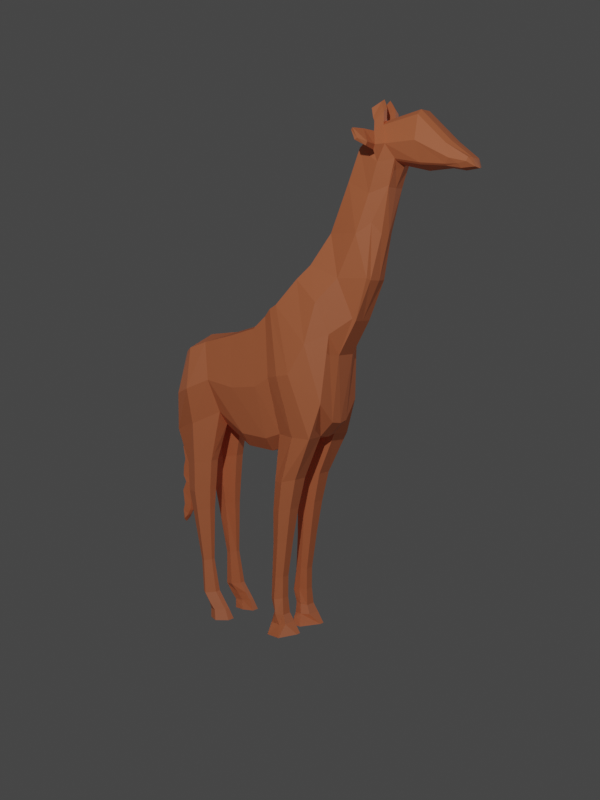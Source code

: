 # Source: giraffe.blend  (saved by Blender 3.6.11; exported with 4.5.12 LTS)
import bpy
from mathutils import Matrix  # noqa: F401  (used for matrix-valued properties, if any)

bpy.ops.wm.read_factory_settings(use_empty=True)
scene = bpy.context.scene
scene.name = 'Scene'

# ---- collections
col_collection = bpy.data.collections.new('Collection'); scene.collection.children.link(col_collection)
col_lights = bpy.data.collections.new('lights'); scene.collection.children.link(col_lights)

# ---- materials (node trees are filled in below, after node groups)
mat_base = bpy.data.materials.new('Base')

# ---- material node trees
mat_base.use_nodes = True; mat_base.node_tree.nodes.clear()
_N = mat_base.node_tree.nodes; _L = mat_base.node_tree.links
n0 = _N.new('ShaderNodeBsdfPrincipled'); n0.name = 'Principled BSDF'; n0.location = (10, 300)
n0.distribution = 'GGX'
n0.subsurface_method = 'RANDOM_WALK_SKIN'
n0.inputs[0].default_value = (0.8, 0.2227, 0.09072, 1.0)
n0.inputs[2].default_value = 0.5636
n0.inputs[3].default_value = 1.45
n0.inputs[27].default_value = (0.0, 0.0, 0.0, 1.0)
n0.inputs[28].default_value = 1.0
n1 = _N.new('ShaderNodeOutputMaterial'); n1.name = 'Material Output'; n1.location = (300, 300)
_L.new(n0.outputs[0], n1.inputs[0])
n1.is_active_output = True

# ---- world
world_world = bpy.data.worlds.new('World'); scene.world = world_world
world_world.use_nodes = True; world_world.node_tree.nodes.clear()
_N = world_world.node_tree.nodes; _L = world_world.node_tree.links
n0 = _N.new('ShaderNodeOutputWorld'); n0.name = 'World Output'; n0.location = (300, 300)
n1 = _N.new('ShaderNodeBackground'); n1.name = 'Background'; n1.location = (10, 300)
n1.inputs[0].default_value = (0.05088, 0.05088, 0.05088, 1.0)
_L.new(n1.outputs[0], n0.inputs[0])
n0.is_active_output = True
world_world.color = (0.05088, 0.05088, 0.05088)
world_world.use_sun_shadow = False
world_world.sun_shadow_jitter_overblur = 0.0

# ---- cameras
cam_camera = bpy.data.cameras.new('Camera')
cam_camera.clip_end = 100.0
cam_camera.ortho_scale = 7.314

# ---- lights
light_light = bpy.data.lights.new('Light', 'SPOT')
light_light.transmission_factor = 0.0
light_light.energy = 1000.0
light_light.shadow_soft_size = 0.1
light_light.shadow_maximum_resolution = 0.006
light_light.use_absolute_resolution = True
light_light.spot_size = 1.309
light_light_001 = bpy.data.lights.new('Light.001', 'SPOT')
light_light_001.diffuse_factor = 0.449
light_light_001.transmission_factor = 0.0
light_light_001.energy = 357.6
light_light_001.shadow_soft_size = 0.1
light_light_001.shadow_maximum_resolution = 0.006
light_light_001.use_absolute_resolution = True
light_light_001.spot_size = 1.309
light_light_002 = bpy.data.lights.new('Light.002', 'SPOT')
light_light_002.transmission_factor = 0.0
light_light_002.energy = 394.5
light_light_002.shadow_soft_size = 0.1
light_light_002.shadow_maximum_resolution = 0.006
light_light_002.use_absolute_resolution = True
light_light_002.spot_size = 1.285

# ---- meshes
me_plane = bpy.data.meshes.new('Plane')
me_plane.from_pydata([(-0.7526, 0.0, -0.3329), (-0.3824, 0.0, -0.2825), (-0.6555, 0.0, 0.2545), (-0.5222, 0.0, 0.3787), (-0.1695, 0.0, -0.4226), (-0.2769, 0.0, 0.4029), (0.04335, 0.0, -0.4415), (-0.06671, 0.0, 0.4595), (0.4722, 0.0, -0.3123), (0.1435, 0.0, 0.6374), (0.5728, 0.0, -0.2078), (0.3348, 0.0, 0.7775), (0.6148, 0.0, 0.2704), (0.4345, 0.0, 0.8638), (0.7497, 0.0, 0.5076), (0.572, 0.0, 1.079), (0.8804, 0.0, 0.7807), (0.7202, 0.0, 1.419), (0.9532, 0.0, 1.081), (0.8011, 0.0, 1.635), (1.006, 0.0, 1.385), (0.8927, 0.0, 1.756), (1.07, 0.0, 1.529), (0.9627, 0.0, 1.815), (1.258, 0.0, 1.484), (1.219, 0.0, 1.869), (1.428, 0.0, 1.492), (1.425, 0.0, 1.676), (1.521, 0.0, 1.473), (1.587, 0.0, 1.545), (0.1672, 0.0, -0.3992), (0.03839, 0.0, 0.5485), (-0.6555, -0.2894, 0.2545), (-0.7526, -0.2894, -0.3329), (-0.3787, -0.2405, -0.1825), (-0.4585, -0.3273, 0.3306), (-0.1658, -0.2405, -0.3227), (-0.23, -0.3117, 0.3839), (0.04706, -0.2405, -0.3415), (-0.01984, -0.3117, 0.4405), (0.4709, -0.3259, -0.307), (0.1984, -0.3482, 0.6121), (0.1709, -0.2405, -0.2992), (0.08526, -0.3117, 0.5294), (0.5512, -0.2999, -0.05907), (0.3417, -0.2812, 0.7881), (0.5902, -0.2421, 0.4169), (0.4291, -0.2234, 0.8837), (0.7315, -0.1343, 0.5258), (0.5539, -0.1343, 1.098), (0.8515, -0.1555, 0.7976), (0.7063, -0.1555, 1.434), (0.8825, -0.1448, 1.162), (0.7961, -0.1623, 1.65), (1.001, -0.1182, 1.4), (0.8935, -0.1392, 1.728), (1.054, -0.1411, 1.567), (0.9627, -0.1302, 1.787), (1.237, -0.1411, 1.532), (1.219, -0.136, 1.835), (1.423, -0.1411, 1.513), (1.419, -0.1334, 1.646), (1.505, -0.1226, 1.512), (1.569, -0.1062, 1.55), (1.219, -0.07468, 1.869), (1.438, -0.07569, 1.661), (0.934, -0.08494, 1.087), (0.8654, -0.1184, 0.7825), (1.583, -0.05993, 1.548), (1.516, -0.08805, 1.485), (-0.7526, -0.1184, -0.3329), (-0.6455, -0.1072, 0.2748), (0.7202, -0.1184, 1.419), (0.8011, -0.1184, 1.635), (0.5635, -0.1184, -0.1962), (0.4628, -0.1184, -0.3007), (1.423, -0.1184, 1.502), (-0.3824, -0.1184, -0.2825), (0.1435, -0.1184, 0.6374), (0.3348, -0.1184, 0.7775), (1.0, -0.1184, 1.388), (0.1672, -0.1184, -0.3992), (0.04335, -0.1184, -0.4415), (-0.5222, -0.1184, 0.3787), (0.8927, -0.1185, 1.756), (0.6148, -0.1184, 0.2704), (0.03839, -0.1184, 0.5485), (0.4345, -0.1184, 0.8638), (-0.1695, -0.1184, -0.4226), (1.054, -0.1184, 1.555), (-0.2769, -0.1184, 0.4029), (0.9627, -0.07468, 1.815), (0.7497, -0.1184, 0.5076), (0.572, -0.1184, 1.079), (1.237, -0.1184, 1.52), (-0.06671, -0.1184, 0.4595), (-0.6806, -0.2561, -0.5826), (-0.4544, -0.2561, -0.5518), (-0.6806, -0.1517, -0.5826), (-0.4544, -0.1517, -0.5518), (-0.675, -0.2508, -0.8006), (-0.4721, -0.2508, -0.7729), (-0.675, -0.157, -0.8006), (-0.4721, -0.157, -0.7729), (-0.6458, -0.2423, -0.9447), (-0.4796, -0.2423, -0.922), (-0.6458, -0.1655, -0.9447), (-0.4796, -0.1655, -0.922), (-0.5729, -0.2258, -1.321), (-0.4779, -0.2258, -1.308), (-0.5729, -0.1819, -1.321), (-0.4779, -0.1819, -1.308), (-0.5452, -0.245, -1.559), (-0.4343, -0.2351, -1.549), (-0.5696, -0.1726, -1.568), (-0.4343, -0.1726, -1.549), (-0.4952, -0.245, -1.629), (-0.3843, -0.2351, -1.619), (-0.5196, -0.1726, -1.638), (-0.3843, -0.1726, -1.619), (-0.4825, -0.2327, -1.683), (-0.345, -0.2327, -1.67), (-0.4825, -0.1751, -1.683), (-0.345, -0.1751, -1.67), (-0.476, -0.2452, -1.748), (-0.3081, -0.2452, -1.745), (-0.476, -0.1626, -1.748), (-0.3081, -0.1626, -1.745), (0.1558, -0.2859, -0.6437), (0.3315, -0.2859, -0.6062), (0.1558, -0.1219, -0.6437), (0.3315, -0.1219, -0.6062), (0.1323, -0.2736, -0.855), (0.2816, -0.2736, -0.8231), (0.1323, -0.1342, -0.855), (0.2816, -0.1342, -0.8231), (0.1247, -0.2583, -1.091), (0.2412, -0.2583, -1.066), (0.1247, -0.1495, -1.091), (0.2412, -0.1495, -1.066), (0.1069, -0.2489, -1.352), (0.2035, -0.2489, -1.331), (0.1069, -0.1589, -1.352), (0.2035, -0.1589, -1.331), (0.1021, -0.2487, -1.502), (0.2016, -0.2489, -1.487), (0.08375, -0.1589, -1.507), (0.2016, -0.1589, -1.487), (0.1329, -0.2584, -1.59), (0.2117, -0.2587, -1.605), (0.1146, -0.1491, -1.595), (0.2117, -0.1491, -1.605), (0.1157, -0.2767, -1.671), (0.2411, -0.2767, -1.666), (0.1157, -0.1311, -1.671), (0.2411, -0.1311, -1.666), (0.1043, -0.3247, -1.755), (0.3166, -0.2296, -1.734), (0.1043, -0.08311, -1.755), (0.3166, -0.1781, -1.734), (0.09094, 0.0, 0.5929), (0.315, 0.0, -0.35), (0.09094, -0.07865, 0.5929), (0.315, -0.07865, -0.35), (0.1443, -0.3441, 0.5828), (0.3215, -0.3218, -0.3047), (0.2437, -0.3455, -0.6249), (0.2437, -0.08425, -0.6249), (0.2069, -0.3259, -0.8391), (0.2069, -0.1039, -0.8391), (0.1829, -0.3016, -1.079), (0.1829, -0.1282, -1.079), (0.1552, -0.2867, -1.341), (0.1552, -0.1431, -1.341), (0.1427, -0.2867, -1.497), (0.1427, -0.1431, -1.497), (0.1631, -0.3022, -1.6), (0.1631, -0.1276, -1.6), (0.1878, -0.2823, -1.678), (0.1784, -0.09885, -1.668), (0.2199, -0.3588, -1.755), (0.2104, -0.0224, -1.745), (-0.5675, 0.0, -0.3077), (-0.5888, 0.0, 0.3166), (-0.5664, -0.3637, -0.2728), (-0.571, -0.3794, 0.2861), (-0.5888, -0.03866, 0.3166), (-0.5675, -0.03866, -0.3077), (-0.5675, -0.3404, -0.5672), (-0.5675, -0.1115, -0.5672), (-0.5735, -0.3287, -0.7868), (-0.5735, -0.1233, -0.7868), (-0.5627, -0.3101, -0.9333), (-0.5627, -0.1419, -0.9333), (-0.5254, -0.2741, -1.315), (-0.5261, -0.1563, -1.317), (-0.502, -0.2944, -1.558), (-0.5027, -0.136, -1.561), (-0.452, -0.2944, -1.629), (-0.452, -0.1575, -1.629), (-0.4138, -0.289, -1.677), (-0.4138, -0.1629, -1.677), (-0.392, -0.3166, -1.746), (-0.392, -0.1354, -1.746), (-0.6419, 0.0, 0.08559), (1.615, 0.0, 1.482), (-0.7041, -0.3635, -0.05493), (-0.4186, -0.358, 0.05832), (-0.1979, -0.3502, 0.01488), (0.01361, -0.3502, 0.03375), (0.3346, -0.4112, 0.1369), (0.4464, -0.3646, 0.3488), (0.5097, -0.3068, 0.6346), (0.6427, -0.2084, 0.796), (0.78, -0.1943, 1.089), (0.8739, -0.1778, 1.35), (0.9473, -0.2022, 1.549), (1.008, -0.2098, 1.661), (1.558, -0.1135, 1.523), (0.1281, -0.3502, 0.09936), (-0.6415, -0.1064, 0.0847), (1.602, -0.05786, 1.491), (1.228, -0.2127, 1.668), (1.454, -0.1664, 1.548), (0.2329, -0.4071, 0.1233), (-0.5687, -0.4457, -0.009064), (-0.6983, -0.063, 0.2366), (-0.7083, 0.0, 0.2163), (-0.7043, -0.07076, 0.1676), (-0.7044, 0.0, 0.1679), (-0.722, -0.07744, 0.2076), (-0.7321, 0.0, 0.1873), (-0.7265, -0.08386, 0.1195), (-0.7266, 0.0, 0.1199), (-0.7798, -0.03176, 0.09346), (-0.7888, 0.0, 0.07316), (-0.7418, -0.03671, 0.03937), (-0.742, 0.0, 0.03984), (-0.7968, -0.038, -0.04021), (-0.8059, 0.0, -0.06051), (-0.7584, -0.0429, -0.09459), (-0.7564, 0.0, -0.09066), (-0.8007, -0.02452, -0.1895), (-0.8098, 0.0, -0.2098), (-0.7745, -0.03099, -0.2354), (-0.7724, 0.0, -0.2316), (-0.7978, -0.03541, -0.4232), (-0.8069, 0.0, -0.4435), (-0.7735, -0.04237, -0.4458), (-0.7714, 0.0, -0.442), (-0.8153, -0.04822, -0.4528), (-0.8244, 0.0, -0.4731), (-0.7528, -0.03263, -0.4899), (-0.7439, 0.0, -0.492), (-0.8764, 0.0, -0.5203), (-0.8663, -0.04744, -0.5), (-0.7457, -0.03186, -0.5682), (-0.7369, 0.0, -0.5703), (-0.8577, 0.0, -0.6201), (-0.8477, -0.04696, -0.5998), (-0.7489, -0.03137, -0.668), (-0.74, 0.0, -0.6701), (-0.874, 0.0, -0.6807), (-0.8639, -0.04663, -0.6604), (-0.7568, -0.03105, -0.7287), (-0.748, 0.0, -0.7308), (-0.8769, 0.0, -0.7468), (-0.8668, -0.04628, -0.7265), (-0.7597, -0.03069, -0.7947), (-0.7509, 0.0, -0.7969), (-0.8416, -0.04607, -0.7747), (-0.8517, 0.0, -0.795), (-0.774, -0.03049, -0.8305), (-0.7651, 0.0, -0.8326), (-0.8736, -0.04547, -0.8456), (-0.8836, 0.0, -0.8659), (-0.803, -0.02988, -0.9291), (-0.7941, 0.0, -0.9312), (-0.8597, -0.04513, -0.9532), (-0.8698, 0.0, -0.9735), (-0.8147, -0.02955, -0.9981), (-0.8059, 0.0, -1.0), (-0.8721, -0.04482, -1.001), (-0.8821, 0.0, -1.022), (-0.833, -0.02923, -1.031), (-0.8242, 0.0, -1.033), (-0.8712, -0.03618, -1.075), (-0.8723, 0.0, -1.098), (-0.8593, -0.04386, -1.064), (-0.8504, 0.0, -1.066), (0.963, -0.1259, 1.874), (0.8938, -0.1344, 1.815), (0.8923, -0.09128, 1.84), (0.9632, -0.07202, 1.897), (0.9489, -0.1177, 1.899), (0.8797, -0.1254, 1.84), (0.8813, -0.08867, 1.869), (0.9489, -0.06215, 1.927), (0.9293, -0.09611, 1.94), (0.8643, -0.1154, 1.903), (0.8588, -0.07449, 1.905), (0.9325, -0.04973, 1.957), (0.9444, -0.2615, 1.622), (0.9014, -0.2149, 1.722), (0.966, -0.2819, 1.654), (0.9326, -0.2229, 1.745), (0.9458, -0.3921, 1.64), (0.8676, -0.3326, 1.742), (0.9601, -0.3948, 1.664), (0.9101, -0.3504, 1.752), (0.8954, -0.4624, 1.676), (0.871, -0.4673, 1.74), (0.9137, -0.4631, 1.686), (0.8871, -0.479, 1.751)], [], [(225, 207, 35, 185), (207, 34, 36, 208), (208, 36, 38, 209), (224, 165, 40, 210), (210, 40, 44, 211), (211, 44, 46, 212), (212, 46, 48, 213), (213, 48, 50, 214), (214, 50, 52, 215), (215, 52, 54, 216), (216, 54, 56, 217), (150, 177, 179, 154), (149, 176, 178, 153), (158, 181, 180, 156), (209, 38, 42, 219), (65, 64, 59, 61), (67, 66, 52, 50), (221, 68, 63, 218), (220, 70, 33, 206), (73, 72, 51, 53), (75, 74, 44, 40), (76, 69, 62, 60), (33, 70, 98, 96), (79, 78, 41, 45), (68, 65, 61, 63), (66, 80, 54, 52), (82, 81, 42, 38), (186, 71, 32, 185), (84, 73, 53, 55), (74, 85, 46, 44), (162, 86, 43, 164), (87, 79, 45, 47), (77, 88, 36, 34), (80, 89, 56, 54), (90, 83, 35, 37), (84, 55, 291, 292), (85, 92, 48, 46), (93, 87, 47, 49), (88, 82, 38, 36), (89, 94, 58, 56), (95, 90, 37, 39), (64, 91, 57, 59), (92, 67, 50, 48), (72, 93, 49, 51), (163, 75, 131, 167), (94, 76, 60, 58), (86, 95, 39, 43), (31, 7, 95, 86), (24, 26, 76, 94), (161, 8, 75, 163), (17, 15, 93, 72), (14, 16, 67, 92), (25, 23, 91, 64), (7, 5, 90, 95), (22, 24, 94, 89), (4, 6, 82, 88), (15, 13, 87, 93), (12, 14, 92, 85), (23, 21, 84, 91), (5, 3, 83, 90), (20, 22, 89, 80), (1, 4, 88, 77), (13, 11, 79, 87), (160, 31, 86, 162), (10, 12, 85, 74), (21, 19, 73, 84), (183, 2, 71, 186), (6, 30, 81, 82), (18, 20, 80, 66), (29, 27, 65, 68), (11, 9, 78, 79), (182, 1, 77, 187), (26, 28, 69, 76), (8, 10, 74, 75), (19, 17, 72, 73), (204, 0, 70, 220), (205, 29, 68, 221), (16, 18, 66, 67), (27, 25, 64, 65), (189, 99, 103, 191), (77, 34, 97, 99), (187, 77, 99, 189), (184, 33, 96, 188), (103, 101, 105, 107), (96, 98, 102, 100), (99, 97, 101, 103), (188, 96, 100, 190), (192, 104, 108, 194), (190, 100, 104, 192), (191, 103, 107, 193), (100, 102, 106, 104), (195, 111, 115, 197), (193, 107, 111, 195), (104, 106, 110, 108), (107, 105, 109, 111), (115, 113, 117, 119), (108, 110, 114, 112), (111, 109, 113, 115), (194, 108, 112, 196), (199, 119, 123, 201), (196, 112, 116, 198), (197, 115, 119, 199), (112, 114, 118, 116), (120, 122, 126, 124), (116, 118, 122, 120), (119, 117, 121, 123), (198, 116, 120, 200), (203, 127, 125, 202), (123, 121, 125, 127), (200, 120, 124, 202), (201, 123, 127, 203), (167, 131, 135, 169), (165, 42, 128, 166), (75, 40, 129, 131), (42, 81, 130, 128), (135, 133, 137, 139), (128, 130, 134, 132), (131, 129, 133, 135), (166, 128, 132, 168), (139, 137, 141, 143), (168, 132, 136, 170), (169, 135, 139, 171), (132, 134, 138, 136), (173, 143, 147, 175), (170, 136, 140, 172), (171, 139, 143, 173), (136, 138, 142, 140), (147, 145, 149, 151), (140, 142, 146, 144), (143, 141, 145, 147), (172, 140, 144, 174), (176, 148, 152, 178), (174, 144, 148, 176), (175, 147, 151, 177), (144, 146, 150, 148), (179, 155, 159, 181), (177, 151, 155, 179), (148, 150, 154, 152), (151, 149, 153, 155), (181, 159, 157, 180), (152, 154, 158, 156), (155, 153, 157, 159), (178, 152, 156, 180), (217, 56, 58, 222), (222, 58, 60, 223), (223, 60, 62, 218), (141, 172, 174, 145), (145, 174, 176, 149), (153, 178, 180, 157), (146, 175, 177, 150), (154, 179, 181, 158), (138, 171, 173, 142), (137, 170, 172, 141), (142, 173, 175, 146), (134, 169, 171, 138), (133, 168, 170, 137), (129, 166, 168, 133), (40, 165, 166, 129), (130, 167, 169, 134), (9, 160, 162, 78), (30, 161, 163, 81), (81, 163, 167, 130), (78, 162, 164, 41), (219, 42, 165, 224), (122, 201, 203, 126), (121, 200, 202, 125), (126, 203, 202, 124), (117, 198, 200, 121), (114, 197, 199, 118), (113, 196, 198, 117), (118, 199, 201, 122), (109, 194, 196, 113), (106, 193, 195, 110), (110, 195, 197, 114), (102, 191, 193, 106), (101, 190, 192, 105), (105, 192, 194, 109), (97, 188, 190, 101), (34, 184, 188, 97), (70, 187, 189, 98), (98, 189, 191, 102), (0, 182, 187, 70), (3, 183, 186, 83), (83, 186, 185, 35), (206, 225, 185, 32), (33, 184, 225, 206), (43, 219, 224, 164), (61, 223, 218, 63), (59, 222, 223, 61), (57, 217, 222, 59), (28, 205, 221, 69), (204, 220, 228, 229), (71, 220, 206, 32), (69, 221, 218, 62), (39, 209, 219, 43), (57, 55, 303, 305), (53, 215, 216, 55), (51, 214, 215, 53), (49, 213, 214, 51), (47, 212, 213, 49), (45, 211, 212, 47), (41, 210, 211, 45), (164, 224, 210, 41), (37, 208, 209, 39), (35, 207, 208, 37), (184, 34, 207, 225), (229, 228, 232, 233), (220, 71, 226, 228), (71, 2, 227, 226), (230, 231, 235, 234), (228, 226, 230, 232), (226, 227, 231, 230), (234, 235, 239, 238), (233, 232, 236, 237), (232, 230, 234, 236), (241, 240, 244, 245), (237, 236, 240, 241), (236, 234, 238, 240), (244, 242, 246, 248), (240, 238, 242, 244), (238, 239, 243, 242), (249, 248, 252, 253), (242, 243, 247, 246), (245, 244, 248, 249), (253, 252, 256, 257), (248, 246, 250, 252), (246, 247, 251, 250), (255, 254, 258, 259), (252, 250, 255, 256), (250, 251, 254, 255), (259, 258, 262, 263), (257, 256, 260, 261), (256, 255, 259, 260), (263, 262, 266, 267), (261, 260, 264, 265), (260, 259, 263, 264), (264, 263, 267, 268), (267, 266, 271, 270), (265, 264, 268, 269), (270, 271, 275, 274), (269, 268, 272, 273), (268, 267, 270, 272), (276, 274, 278, 280), (273, 272, 276, 277), (272, 270, 274, 276), (281, 280, 284, 285), (274, 275, 279, 278), (277, 276, 280, 281), (285, 284, 288, 289), (280, 278, 282, 284), (278, 279, 283, 282), (287, 289, 288, 286), (284, 282, 286, 288), (282, 283, 287, 286), (290, 293, 297, 294), (57, 91, 293, 290), (55, 57, 290, 291), (91, 84, 292, 293), (297, 296, 300, 301), (291, 290, 294, 295), (293, 292, 296, 297), (292, 291, 295, 296), (301, 300, 299, 298), (296, 295, 299, 300), (294, 297, 301, 298), (295, 294, 298, 299), (305, 303, 307, 309), (217, 57, 305, 304), (216, 217, 304, 302), (55, 216, 302, 303), (306, 308, 312, 310), (303, 302, 306, 307), (302, 304, 308, 306), (304, 305, 309, 308), (311, 310, 312, 313), (308, 309, 313, 312), (309, 307, 311, 313), (307, 306, 310, 311)])
_uv = me_plane.uv_layers.new(name='UVMap')
_uv.uv.foreach_set('vector', [0.5, 0.5, 1.0, 0.5, 1.0, 1.0, 0.5, 1.0, 1.0, 0.5, 1.0, 0.0, 1.0, 0.0, 1.0, 0.5, 1.0, 0.5, 1.0, 0.0, 1.0, 0.0, 1.0, 0.5, 1.0, 0.5, 1.0, 0.0, 1.0, 0.0, 1.0, 0.5, 1.0, 0.5, 1.0, 0.0, 1.0, 0.0, 1.0, 0.5, 1.0, 0.5, 1.0, 0.0, 1.0, 0.0, 1.0, 0.5, 1.0, 0.5, 1.0, 0.0, 1.0, 0.0, 1.0, 0.5, 1.0, 0.5, 1.0, 0.0, 1.0, 0.0, 1.0, 0.5, 1.0, 0.5, 1.0, 0.0, 1.0, 0.0, 1.0, 0.5, 1.0, 0.5, 1.0, 0.0, 1.0, 0.0, 1.0, 0.5, 1.0, 0.5, 1.0, 0.0, 1.0, 0.0, 1.0, 0.5, 1.0, 0.0, 1.0, 0.0, 1.0, 0.0, 1.0, 0.0, 1.0, 0.0, 1.0, 0.0, 1.0, 0.0, 1.0, 0.0, 1.0, 0.0, 1.0, 0.0, 1.0, 0.0, 1.0, 0.0, 1.0, 0.5, 1.0, 0.0, 1.0, 0.0, 1.0, 0.5, 1.0, 1.0, 1.0, 1.0, 1.0, 1.0, 1.0, 1.0, 1.0, 0.0, 1.0, 0.0, 1.0, 0.0, 1.0, 0.0, 1.0, 0.5, 1.0, 1.0, 1.0, 1.0, 1.0, 0.5, 0.0, 0.5, 0.0, 0.0, 0.0, 0.0, 0.0, 0.5, 1.0, 1.0, 1.0, 1.0, 1.0, 1.0, 1.0, 1.0, 1.0, 0.0, 1.0, 0.0, 1.0, 0.0, 1.0, 0.0, 1.0, 0.0, 1.0, 0.0, 1.0, 0.0, 1.0, 0.0, 0.0, 0.0, 0.0, 0.0, 0.0, 0.0, 0.0, 0.0, 1.0, 1.0, 1.0, 1.0, 1.0, 1.0, 1.0, 1.0, 1.0, 1.0, 1.0, 1.0, 1.0, 1.0, 1.0, 1.0, 1.0, 0.0, 1.0, 0.0, 1.0, 0.0, 1.0, 0.0, 1.0, 0.0, 1.0, 0.0, 1.0, 0.0, 1.0, 0.0, 0.5, 1.0, 0.0, 1.0, 0.0, 1.0, 0.5, 1.0, 1.0, 1.0, 1.0, 1.0, 1.0, 1.0, 1.0, 1.0, 1.0, 0.0, 1.0, 0.0, 1.0, 0.0, 1.0, 0.0, 1.0, 1.0, 1.0, 1.0, 1.0, 1.0, 1.0, 1.0, 1.0, 1.0, 1.0, 1.0, 1.0, 1.0, 1.0, 1.0, 1.0, 0.0, 1.0, 0.0, 1.0, 0.0, 1.0, 0.0, 1.0, 0.0, 1.0, 0.0, 1.0, 0.0, 1.0, 0.0, 1.0, 1.0, 1.0, 1.0, 1.0, 1.0, 1.0, 1.0, 1.0, 1.0, 1.0, 1.0, 1.0, 1.0, 1.0, 1.0, 1.0, 0.0, 1.0, 0.0, 1.0, 0.0, 1.0, 0.0, 1.0, 1.0, 1.0, 1.0, 1.0, 1.0, 1.0, 1.0, 1.0, 0.0, 1.0, 0.0, 1.0, 0.0, 1.0, 0.0, 1.0, 0.0, 1.0, 0.0, 1.0, 0.0, 1.0, 0.0, 1.0, 1.0, 1.0, 1.0, 1.0, 1.0, 1.0, 1.0, 1.0, 1.0, 1.0, 1.0, 1.0, 1.0, 1.0, 1.0, 1.0, 0.0, 1.0, 0.0, 1.0, 0.0, 1.0, 0.0, 1.0, 1.0, 1.0, 1.0, 1.0, 1.0, 1.0, 1.0, 1.0, 0.0, 1.0, 0.0, 1.0, 0.0, 1.0, 0.0, 1.0, 0.0, 1.0, 0.0, 1.0, 0.0, 1.0, 0.0, 1.0, 1.0, 1.0, 1.0, 1.0, 1.0, 1.0, 1.0, 1.0, 1.0, 1.0, 1.0, 1.0, 1.0, 1.0, 1.0, 1.0, 0.0, 1.0, 0.0, 1.0, 0.0, 1.0, 0.0, 1.0, 0.0, 1.0, 0.0, 1.0, 0.0, 1.0, 0.0, 1.0, 1.0, 1.0, 1.0, 1.0, 1.0, 1.0, 1.0, 1.0, 0.0, 1.0, 0.0, 1.0, 0.0, 1.0, 0.0, 1.0, 1.0, 1.0, 1.0, 1.0, 1.0, 1.0, 1.0, 1.0, 1.0, 1.0, 1.0, 1.0, 1.0, 1.0, 1.0, 1.0, 0.0, 1.0, 0.0, 1.0, 0.0, 1.0, 0.0, 1.0, 0.0, 1.0, 0.0, 1.0, 0.0, 1.0, 0.0, 1.0, 1.0, 1.0, 1.0, 1.0, 1.0, 1.0, 1.0, 1.0, 0.0, 1.0, 0.0, 1.0, 0.0, 1.0, 0.0, 1.0, 1.0, 1.0, 1.0, 1.0, 1.0, 1.0, 1.0, 1.0, 1.0, 1.0, 1.0, 1.0, 1.0, 1.0, 1.0, 1.0, 0.0, 1.0, 0.0, 1.0, 0.0, 1.0, 0.0, 1.0, 0.0, 1.0, 0.0, 1.0, 0.0, 1.0, 0.0, 1.0, 1.0, 1.0, 1.0, 1.0, 1.0, 1.0, 1.0, 1.0, 1.0, 1.0, 1.0, 1.0, 1.0, 1.0, 1.0, 1.0, 0.0, 1.0, 0.0, 1.0, 0.0, 1.0, 0.0, 1.0, 1.0, 1.0, 1.0, 1.0, 1.0, 1.0, 1.0, 0.5, 1.0, 0.0, 1.0, 0.0, 1.0, 0.5, 1.0, 1.0, 0.0, 1.0, 0.0, 1.0, 0.0, 1.0, 0.0, 1.0, 0.0, 1.0, 0.0, 1.0, 0.0, 1.0, 0.0, 1.0, 1.0, 1.0, 1.0, 1.0, 1.0, 1.0, 1.0, 1.0, 1.0, 1.0, 1.0, 1.0, 1.0, 1.0, 1.0, 0.5, 0.0, 1.0, 0.0, 1.0, 0.0, 0.5, 0.0, 1.0, 0.0, 1.0, 0.0, 1.0, 0.0, 1.0, 0.0, 1.0, 0.0, 1.0, 0.0, 1.0, 0.0, 1.0, 0.0, 1.0, 1.0, 1.0, 1.0, 1.0, 1.0, 1.0, 1.0, 0.0, 0.5, 0.0, 0.0, 0.0, 0.0, 0.0, 0.5, 1.0, 0.5, 1.0, 1.0, 1.0, 1.0, 1.0, 0.5, 1.0, 0.0, 1.0, 0.0, 1.0, 0.0, 1.0, 0.0, 1.0, 1.0, 1.0, 1.0, 1.0, 1.0, 1.0, 1.0, 0.5, 0.0, 1.0, 0.0, 1.0, 0.0, 0.5, 0.0, 1.0, 0.0, 1.0, 0.0, 1.0, 0.0, 1.0, 0.0, 0.5, 0.0, 1.0, 0.0, 1.0, 0.0, 0.5, 0.0, 0.5, 0.0, 0.0, 0.0, 0.0, 0.0, 0.5, 0.0, 1.0, 0.0, 1.0, 0.0, 1.0, 0.0, 1.0, 0.0, 0.0, 0.0, 0.0, 0.0, 0.0, 0.0, 0.0, 0.0, 1.0, 0.0, 1.0, 0.0, 1.0, 0.0, 1.0, 0.0, 0.5, 0.0, 0.0, 0.0, 0.0, 0.0, 0.5, 0.0, 0.5, 0.0, 0.0, 0.0, 0.0, 0.0, 0.5, 0.0, 0.5, 0.0, 0.0, 0.0, 0.0, 0.0, 0.5, 0.0, 0.5, 0.0, 1.0, 0.0, 1.0, 0.0, 0.5, 0.0, 0.0, 0.0, 0.0, 0.0, 0.0, 0.0, 0.0, 0.0, 0.5, 0.0, 1.0, 0.0, 1.0, 0.0, 0.5, 0.0, 0.5, 0.0, 1.0, 0.0, 1.0, 0.0, 0.5, 0.0, 0.0, 0.0, 0.0, 0.0, 0.0, 0.0, 0.0, 0.0, 1.0, 0.0, 1.0, 0.0, 1.0, 0.0, 1.0, 0.0, 1.0, 0.0, 1.0, 0.0, 1.0, 0.0, 1.0, 0.0, 0.0, 0.0, 0.0, 0.0, 0.0, 0.0, 0.0, 0.0, 1.0, 0.0, 1.0, 0.0, 1.0, 0.0, 1.0, 0.0, 0.5, 0.0, 0.0, 0.0, 0.0, 0.0, 0.5, 0.0, 0.5, 0.0, 1.0, 0.0, 1.0, 0.0, 0.5, 0.0, 0.5, 0.0, 0.0, 0.0, 0.0, 0.0, 0.5, 0.0, 0.5, 0.0, 1.0, 0.0, 1.0, 0.0, 0.5, 0.0, 0.0, 0.0, 0.0, 0.0, 0.0, 0.0, 0.0, 0.0, 0.0, 0.0, 0.0, 0.0, 0.0, 0.0, 0.0, 0.0, 0.0, 0.0, 0.0, 0.0, 0.0, 0.0, 0.0, 0.0, 1.0, 0.0, 1.0, 0.0, 1.0, 0.0, 1.0, 0.0, 0.5, 0.0, 0.0, 0.0, 0.0, 0.0, 0.5, 0.0, 0.5, 0.0, 1.0, 0.0, 1.0, 0.0, 0.5, 0.0, 1.0, 0.0, 1.0, 0.0, 1.0, 0.0, 1.0, 0.0, 0.5, 0.0, 0.0, 0.0, 0.0, 0.0, 0.5, 0.0, 0.5, 0.0, 1.0, 0.0, 1.0, 0.0, 0.5, 0.0, 1.0, 0.0, 1.0, 0.0, 1.0, 0.0, 1.0, 0.0, 1.0, 0.0, 1.0, 0.0, 1.0, 0.0, 1.0, 0.0, 1.0, 0.0, 1.0, 0.0, 1.0, 0.0, 1.0, 0.0, 1.0, 0.0, 1.0, 0.0, 1.0, 0.0, 1.0, 0.0, 1.0, 0.0, 1.0, 0.0, 1.0, 0.0, 1.0, 0.0, 1.0, 0.0, 1.0, 0.0, 1.0, 0.0, 1.0, 0.0, 1.0, 0.0, 1.0, 0.0, 1.0, 0.0, 1.0, 0.0, 1.0, 0.0, 1.0, 0.0, 1.0, 0.0, 1.0, 0.0, 1.0, 0.0, 1.0, 0.0, 1.0, 0.0, 1.0, 0.0, 1.0, 0.0, 1.0, 0.0, 1.0, 0.0, 1.0, 0.0, 1.0, 0.0, 1.0, 0.0, 1.0, 0.0, 1.0, 0.0, 1.0, 0.0, 1.0, 0.0, 1.0, 0.0, 1.0, 0.0, 1.0, 0.0, 1.0, 0.0, 1.0, 0.0, 1.0, 0.0, 1.0, 0.0, 1.0, 0.0, 1.0, 0.0, 1.0, 0.0, 1.0, 0.0, 1.0, 0.0, 1.0, 0.0, 1.0, 0.0, 1.0, 0.0, 1.0, 0.0, 1.0, 0.0, 1.0, 0.0, 1.0, 0.0, 1.0, 0.0, 1.0, 0.0, 1.0, 0.0, 1.0, 0.0, 1.0, 0.0, 1.0, 0.0, 1.0, 0.0, 1.0, 0.0, 1.0, 0.0, 1.0, 0.0, 1.0, 0.0, 1.0, 0.0, 1.0, 0.0, 1.0, 0.0, 1.0, 0.0, 1.0, 0.0, 1.0, 0.0, 1.0, 0.0, 1.0, 0.0, 1.0, 0.0, 1.0, 0.0, 1.0, 0.0, 1.0, 0.0, 1.0, 0.0, 1.0, 0.0, 1.0, 0.0, 1.0, 0.0, 1.0, 0.0, 1.0, 0.0, 1.0, 0.0, 1.0, 0.0, 1.0, 0.0, 1.0, 0.0, 1.0, 0.0, 1.0, 0.0, 1.0, 0.0, 1.0, 0.0, 1.0, 0.0, 1.0, 0.0, 1.0, 0.0, 1.0, 0.0, 1.0, 0.0, 1.0, 0.0, 1.0, 0.0, 1.0, 0.0, 1.0, 0.0, 1.0, 0.0, 1.0, 0.0, 1.0, 0.0, 1.0, 0.0, 1.0, 0.0, 1.0, 0.0, 1.0, 0.0, 1.0, 0.0, 1.0, 0.0, 1.0, 0.0, 1.0, 0.0, 1.0, 0.0, 1.0, 0.0, 1.0, 0.0, 1.0, 0.0, 1.0, 0.0, 1.0, 0.0, 1.0, 0.5, 1.0, 0.0, 1.0, 0.0, 1.0, 0.5, 1.0, 0.5, 1.0, 0.0, 1.0, 0.0, 1.0, 0.5, 1.0, 0.5, 1.0, 0.0, 1.0, 0.0, 1.0, 0.5, 1.0, 0.0, 1.0, 0.0, 1.0, 0.0, 1.0, 0.0, 1.0, 0.0, 1.0, 0.0, 1.0, 0.0, 1.0, 0.0, 1.0, 0.0, 1.0, 0.0, 1.0, 0.0, 1.0, 0.0, 1.0, 0.0, 1.0, 0.0, 1.0, 0.0, 1.0, 0.0, 1.0, 0.0, 1.0, 0.0, 1.0, 0.0, 1.0, 0.0, 1.0, 0.0, 1.0, 0.0, 1.0, 0.0, 1.0, 0.0, 1.0, 0.0, 1.0, 0.0, 1.0, 0.0, 1.0, 0.0, 1.0, 0.0, 1.0, 0.0, 1.0, 0.0, 1.0, 0.0, 1.0, 0.0, 1.0, 0.0, 1.0, 0.0, 1.0, 0.0, 1.0, 0.0, 1.0, 0.0, 1.0, 0.0, 1.0, 0.0, 1.0, 0.0, 1.0, 0.0, 1.0, 0.0, 1.0, 0.0, 1.0, 0.0, 1.0, 0.0, 1.0, 0.0, 1.0, 0.0, 1.0, 0.0, 1.0, 0.0, 1.0, 0.0, 1.0, 0.0, 1.0, 1.0, 1.0, 1.0, 1.0, 1.0, 1.0, 1.0, 1.0, 0.0, 1.0, 0.0, 1.0, 0.0, 1.0, 0.0, 1.0, 0.0, 1.0, 0.0, 1.0, 0.0, 1.0, 0.0, 1.0, 1.0, 1.0, 1.0, 1.0, 1.0, 1.0, 1.0, 1.0, 0.5, 1.0, 0.0, 1.0, 0.0, 1.0, 0.5, 0.0, 0.0, 0.5, 0.0, 0.5, 0.0, 0.0, 0.0, 1.0, 0.0, 0.5, 0.0, 0.5, 0.0, 1.0, 0.0, 0.0, 0.0, 0.5, 0.0, 0.5, 0.0, 0.0, 0.0, 1.0, 0.0, 0.5, 0.0, 0.5, 0.0, 1.0, 0.0, 0.0, 0.0, 0.5, 0.0, 0.5, 0.0, 0.0, 0.0, 1.0, 0.0, 0.5, 0.0, 0.5, 0.0, 1.0, 0.0, 0.0, 0.0, 0.5, 0.0, 0.5, 0.0, 0.0, 0.0, 1.0, 0.0, 0.5, 0.0, 0.5, 0.0, 1.0, 0.0, 0.0, 0.0, 0.5, 0.0, 0.5, 0.0, 0.0, 0.0, 0.0, 0.0, 0.5, 0.0, 0.5, 0.0, 0.0, 0.0, 0.0, 0.0, 0.5, 0.0, 0.5, 0.0, 0.0, 0.0, 1.0, 0.0, 0.5, 0.0, 0.5, 0.0, 1.0, 0.0, 1.0, 0.0, 0.5, 0.0, 0.5, 0.0, 1.0, 0.0, 1.0, 0.0, 0.5, 0.0, 0.5, 0.0, 1.0, 0.0, 1.0, 0.0, 0.5, 0.0, 0.5, 0.0, 1.0, 0.0, 0.0, 0.0, 0.5, 0.0, 0.5, 0.0, 0.0, 0.0, 0.0, 0.0, 0.5, 0.0, 0.5, 0.0, 0.0, 0.0, 0.0, 0.0, 0.5, 0.0, 0.5, 0.0, 0.0, 0.0, 1.0, 1.0, 0.5, 1.0, 0.5, 1.0, 1.0, 1.0, 1.0, 1.0, 0.5, 1.0, 0.5, 1.0, 1.0, 1.0, 0.0, 0.5, 0.5, 0.5, 0.5, 1.0, 0.0, 1.0, 0.0, 0.0, 0.5, 0.0, 0.5, 0.5, 0.0, 0.5, 1.0, 1.0, 1.0, 0.5, 1.0, 0.5, 1.0, 1.0, 1.0, 1.0, 1.0, 0.5, 1.0, 0.5, 1.0, 1.0, 1.0, 1.0, 1.0, 0.5, 1.0, 0.5, 1.0, 1.0, 1.0, 1.0, 1.0, 0.5, 1.0, 0.5, 1.0, 1.0, 1.0, 0.0, 1.0, 0.5, 1.0, 0.5, 1.0, 0.0, 0.0, 0.5, 0.0, 0.5, 0.0, 0.5, 0.0, 0.5, 0.0, 1.0, 0.0, 0.5, 0.0, 0.5, 0.0, 1.0, 1.0, 0.0, 1.0, 0.5, 1.0, 0.5, 1.0, 0.0, 1.0, 1.0, 1.0, 0.5, 1.0, 0.5, 1.0, 1.0, 1.0, 1.0, 1.0, 1.0, 1.0, 1.0, 1.0, 1.0, 1.0, 1.0, 1.0, 0.5, 1.0, 0.5, 1.0, 1.0, 1.0, 1.0, 1.0, 0.5, 1.0, 0.5, 1.0, 1.0, 1.0, 1.0, 1.0, 0.5, 1.0, 0.5, 1.0, 1.0, 1.0, 1.0, 1.0, 0.5, 1.0, 0.5, 1.0, 1.0, 1.0, 1.0, 1.0, 0.5, 1.0, 0.5, 1.0, 1.0, 1.0, 1.0, 1.0, 0.5, 1.0, 0.5, 1.0, 1.0, 1.0, 1.0, 1.0, 0.5, 1.0, 0.5, 1.0, 1.0, 1.0, 1.0, 1.0, 0.5, 1.0, 0.5, 1.0, 1.0, 1.0, 1.0, 1.0, 0.5, 1.0, 0.5, 1.0, 1.0, 0.5, 0.0, 1.0, 0.0, 1.0, 0.5, 0.5, 0.5, 0.0, 0.5, 0.0, 0.5, 0.0, 0.5, 0.0, 0.5, 0.0, 0.5, 0.0, 1.0, 0.0, 1.0, 0.0, 0.5, 0.0, 1.0, 0.0, 1.0, 0.0, 1.0, 0.0, 1.0, 0.0, 1.0, 0.0, 1.0, 0.0, 1.0, 0.0, 1.0, 0.0, 0.5, 0.0, 1.0, 0.0, 1.0, 0.0, 0.5, 0.0, 1.0, 0.0, 1.0, 0.0, 1.0, 0.0, 1.0, 0.0, 1.0, 0.0, 1.0, 0.0, 1.0, 0.0, 1.0, 0.0, 0.5, 0.0, 0.5, 0.0, 0.5, 0.0, 0.5, 0.0, 0.5, 0.0, 1.0, 0.0, 1.0, 0.0, 0.5, 0.0, 0.5, 0.0, 0.5, 0.0, 0.5, 0.0, 0.5, 0.0, 0.5, 0.0, 0.5, 0.0, 0.5, 0.0, 0.5, 0.0, 0.5, 0.0, 1.0, 0.0, 1.0, 0.0, 0.5, 0.0, 0.5, 0.0, 1.0, 0.0, 1.0, 0.0, 0.5, 0.0, 0.5, 0.0, 1.0, 0.0, 1.0, 0.0, 0.5, 0.0, 1.0, 0.0, 1.0, 0.0, 1.0, 0.0, 1.0, 0.0, 0.5, 0.0, 0.5, 0.0, 0.5, 0.0, 0.5, 0.0, 1.0, 0.0, 1.0, 0.0, 1.0, 0.0, 1.0, 0.0, 0.5, 0.0, 0.5, 0.0, 0.5, 0.0, 0.5, 0.0, 0.5, 0.0, 0.5, 0.0, 0.5, 0.0, 0.5, 0.0, 0.5, 0.0, 1.0, 0.0, 1.0, 0.0, 0.5, 0.0, 1.0, 0.0, 1.0, 0.0, 1.0, 0.0, 1.0, 0.0, 1.0, 0.0, 1.0, 0.0, 1.0, 0.0, 1.0, 0.0, 0.5, 0.0, 1.0, 0.0, 1.0, 0.0, 0.5, 0.0, 1.0, 0.0, 1.0, 0.0, 1.0, 0.0, 1.0, 0.0, 1.0, 0.0, 1.0, 0.0, 1.0, 0.0, 1.0, 0.0, 0.5, 0.0, 0.5, 0.0, 0.5, 0.0, 0.5, 0.0, 0.5, 0.0, 1.0, 0.0, 1.0, 0.0, 0.5, 0.0, 1.0, 0.0, 1.0, 0.0, 1.0, 0.0, 1.0, 0.0, 0.5, 0.0, 0.5, 0.0, 0.5, 0.0, 0.5, 0.0, 0.5, 0.0, 1.0, 0.0, 1.0, 0.0, 0.5, 0.0, 0.5, 0.0, 1.0, 0.0, 1.0, 0.0, 0.5, 0.0, 1.0, 0.0, 1.0, 0.0, 1.0, 0.0, 1.0, 0.0, 0.5, 0.0, 0.5, 0.0, 0.5, 0.0, 0.5, 0.0, 1.0, 0.0, 1.0, 0.0, 1.0, 0.0, 1.0, 0.0, 0.5, 0.0, 0.5, 0.0, 0.5, 0.0, 0.5, 0.0, 0.5, 0.0, 1.0, 0.0, 1.0, 0.0, 0.5, 0.0, 0.5, 0.0, 1.0, 0.0, 1.0, 0.0, 0.5, 0.0, 0.5, 0.0, 0.5, 0.0, 0.5, 0.0, 0.5, 0.0, 0.5, 0.0, 1.0, 0.0, 1.0, 0.0, 0.5, 0.0, 0.5, 0.0, 0.5, 0.0, 0.5, 0.0, 0.5, 0.0, 1.0, 0.0, 1.0, 0.0, 1.0, 0.0, 1.0, 0.0, 0.5, 0.0, 0.5, 0.0, 0.5, 0.0, 0.5, 0.0, 0.5, 0.0, 0.5, 0.0, 0.5, 0.0, 0.5, 0.0, 0.5, 0.0, 1.0, 0.0, 1.0, 0.0, 0.5, 0.0, 1.0, 0.0, 1.0, 0.0, 1.0, 0.0, 1.0, 0.0, 1.0, 0.0, 0.5, 0.0, 0.5, 0.0, 1.0, 0.0, 0.5, 0.0, 1.0, 0.0, 1.0, 0.0, 0.5, 0.0, 1.0, 0.0, 1.0, 0.0, 1.0, 0.0, 1.0, 1.0, 1.0, 1.0, 1.0, 1.0, 1.0, 1.0, 1.0, 1.0, 1.0, 1.0, 1.0, 1.0, 1.0, 1.0, 1.0, 1.0, 1.0, 1.0, 1.0, 1.0, 1.0, 1.0, 1.0, 1.0, 1.0, 1.0, 1.0, 1.0, 1.0, 1.0, 1.0, 1.0, 1.0, 1.0, 1.0, 1.0, 1.0, 1.0, 1.0, 1.0, 1.0, 1.0, 1.0, 1.0, 1.0, 1.0, 1.0, 1.0, 1.0, 1.0, 1.0, 1.0, 1.0, 1.0, 1.0, 1.0, 1.0, 1.0, 1.0, 1.0, 1.0, 1.0, 1.0, 1.0, 1.0, 1.0, 1.0, 1.0, 1.0, 1.0, 1.0, 1.0, 1.0, 1.0, 1.0, 1.0, 1.0, 1.0, 1.0, 1.0, 1.0, 1.0, 1.0, 1.0, 1.0, 1.0, 1.0, 1.0, 1.0, 1.0, 1.0, 1.0, 1.0, 1.0, 1.0, 1.0, 1.0, 1.0, 1.0, 1.0, 1.0, 1.0, 1.0, 1.0, 0.5, 1.0, 1.0, 1.0, 1.0, 1.0, 0.5, 1.0, 0.5, 1.0, 0.5, 1.0, 0.5, 1.0, 0.5, 1.0, 1.0, 1.0, 0.5, 1.0, 0.5, 1.0, 1.0, 1.0, 0.5, 1.0, 0.5, 1.0, 0.5, 1.0, 0.5, 1.0, 1.0, 1.0, 0.5, 1.0, 0.5, 1.0, 1.0, 1.0, 0.5, 1.0, 0.5, 1.0, 0.5, 1.0, 0.5, 1.0, 0.5, 1.0, 1.0, 1.0, 1.0, 1.0, 0.5, 1.0, 1.0, 1.0, 0.5, 1.0, 0.5, 1.0, 1.0, 1.0, 0.5, 1.0, 1.0, 1.0, 1.0, 1.0, 0.5, 1.0, 1.0, 1.0, 1.0, 1.0, 1.0, 1.0, 1.0, 1.0, 1.0, 1.0, 0.5, 1.0, 0.5, 1.0, 1.0])
me_plane.materials.append(mat_base)
me_plane.update()

# ---- objects
ob_camera = bpy.data.objects.new('Camera', cam_camera)
ob_empty = bpy.data.objects.new('Empty', None)
ob_plane = bpy.data.objects.new('Plane', me_plane)
ob_empty_001 = bpy.data.objects.new('Empty.001', None)
ob_light = bpy.data.objects.new('Light', light_light)
ob_light_001 = bpy.data.objects.new('Light.001', light_light_001)
ob_light_002 = bpy.data.objects.new('Light.002', light_light_002)

# ---- transforms, parenting, visibility, modifiers, constraints
ob_camera.location = (4.859, -6.37, 2.597)
ob_camera.rotation_euler = (1.455, -9.583e-06, 0.6291)
ob_camera.lock_rotations_4d = False
ob_camera.empty_display_type = 'ARROWS'
ob_camera.color = (0.0, 0.0, 0.0, 0.0)
ob_camera.display_type = 'WIRE'
ob_camera.lineart.crease_threshold = 0.0
ob_empty.location = (2.541, 0.0, 1.744)
ob_empty.rotation_euler = (1.571, -0.0, 0.0)
ob_empty.scale = (1.5, 1.5, 1.5)
ob_empty.empty_display_type = 'IMAGE'
ob_empty.empty_display_size = 5.0
ob_empty.empty_image_depth = 'BACK'
ob_empty.empty_image_side = 'FRONT'
ob_plane.location = (0.0, 0.0, 1.751)
ob_plane.scale = (1.0, 0.7216, 1.0)
_m = ob_plane.modifiers.new('Mirror', 'MIRROR')
_m.use_axis = (False, True, False)
_m.use_clip = True
ob_empty_001.location = (-0.8832, 0.03048, 1.625)
ob_empty_001.rotation_euler = (1.571, -0.0, 1.571)
ob_empty_001.scale = (1.5, 1.5, 1.5)
ob_empty_001.empty_display_type = 'IMAGE'
ob_empty_001.empty_display_size = 5.0
ob_empty_001.empty_image_depth = 'BACK'
ob_empty_001.empty_image_side = 'FRONT'
ob_light.location = (4.066, -7.622, 5.904)
ob_light.rotation_euler = (0.8704, -0.5296, 0.8777)
ob_light.lock_rotations_4d = False
ob_light.empty_display_type = 'ARROWS'
ob_light.color = (0.0, 0.0, 0.0, 0.0)
ob_light.lineart.crease_threshold = 0.0
ob_light_001.location = (-8.613, 0.4811, 5.904)
ob_light_001.rotation_euler = (-0.1834, -0.5142, 0.6019)
ob_light_001.lock_rotations_4d = False
ob_light_001.empty_display_type = 'ARROWS'
ob_light_001.color = (0.0, 0.0, 0.0, 0.0)
ob_light_001.lineart.crease_threshold = 0.0
ob_light_002.location = (7.373, 9.463, 5.904)
ob_light_002.rotation_euler = (-0.4445, 0.8052, 0.0734)
ob_light_002.lock_rotations_4d = False
ob_light_002.empty_display_type = 'ARROWS'
ob_light_002.color = (0.0, 0.0, 0.0, 0.0)
ob_light_002.lineart.crease_threshold = 0.0

# ---- collection membership
col_collection.objects.link(ob_camera)
col_collection.objects.link(ob_empty)
col_collection.objects.link(ob_plane)
col_collection.objects.link(ob_empty_001)
col_lights.objects.link(ob_light)
col_lights.objects.link(ob_light_001)
col_lights.objects.link(ob_light_002)

# ---- scene / render settings (as saved in the file)
scene.camera = ob_camera
scene.frame_start = 1; scene.frame_end = 250; scene.frame_set(1)
scene.render.engine = 'CYCLES'
scene.render.resolution_x = 1080
scene.render.resolution_y = 1440
scene.render.film_transparent = True
scene.cycles.sampling_pattern = 'TABULATED_SOBOL'
scene.eevee.use_gtao = True
scene.eevee.use_raytracing = True
scene.view_settings.view_transform = 'Filmic'
bpy.context.view_layer.update()

